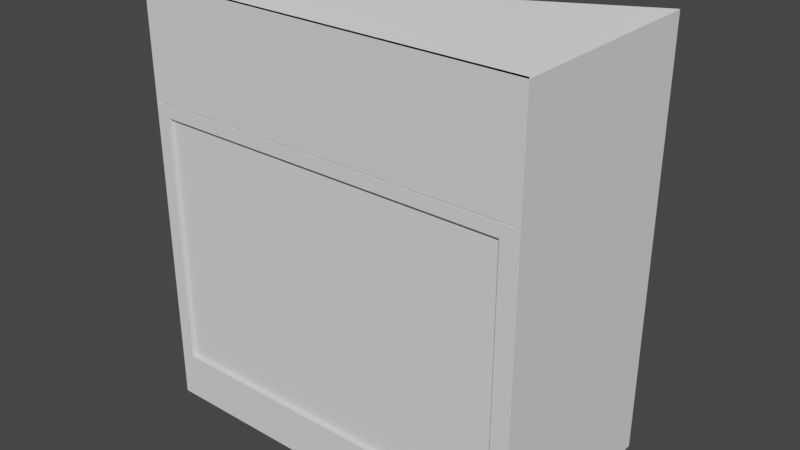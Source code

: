 # Source: BildschirmTafel.blend  (saved by Blender 2.80.60; exported with 4.5.12 LTS)
import bpy
from mathutils import Matrix  # noqa: F401  (used for matrix-valued properties, if any)

bpy.ops.wm.read_factory_settings(use_empty=True)
scene = bpy.context.scene
scene.name = 'Scene'

# ---- collections
col_collection = bpy.data.collections.new('Collection'); scene.collection.children.link(col_collection)

# ---- world
world_world = bpy.data.worlds.new('World'); scene.world = world_world
world_world.use_nodes = True; world_world.node_tree.nodes.clear()
_N = world_world.node_tree.nodes; _L = world_world.node_tree.links
n0 = _N.new('ShaderNodeOutputWorld'); n0.name = 'World Output'; n0.location = (300, 300)
n1 = _N.new('ShaderNodeBackground'); n1.name = 'Background'; n1.location = (10, 300)
n1.inputs[0].default_value = (0.05088, 0.05088, 0.05088, 1.0)
_L.new(n1.outputs[0], n0.inputs[0])
n0.is_active_output = True
world_world.color = (0.05088, 0.05088, 0.05088)
world_world.use_sun_shadow = False
world_world.sun_shadow_jitter_overblur = 0.0

# ---- meshes
me_cube_001 = bpy.data.meshes.new('Cube.001')
me_cube_001.from_pydata([(-0.5, -0.5, -0.5), (-0.5, -0.5, 0.5), (0.5, -0.5, -0.5), (0.5, -0.5, 0.5), (0.5, 0.5, -0.5), (0.5, 0.5, 0.5), (-0.5, -0.5, -0.3867), (0.5, -0.5, -0.3867), (-0.5, -0.5, 0.2388), (0.5, -0.5, 0.2388), (0.5, -0.5, 0.2103), (-0.5, -0.5, 0.2103), (0.4545, -0.5, -0.5), (0.4545, -0.5, -0.3867), (0.4545, -0.5, 0.2388), (0.4545, -0.5, 0.2103), (-0.4642, -0.5, -0.3867), (-0.4642, -0.5, 0.2388), (-0.4642, -0.5, 0.2103), (-0.4642, -0.5, -0.5), (0.5, -0.5, -0.4542), (-0.5, -0.5, -0.4542), (0.4545, -0.5, -0.4542), (-0.4642, -0.5, -0.4542), (0.4545, -0.4802, 0.2103), (0.4545, -0.4802, -0.3867), (-0.4642, -0.4802, -0.3867), (-0.4642, -0.4802, 0.2103), (-0.5, -0.5, 0.2423), (-0.5, -0.5, 0.5035), (0.5, -0.5, 0.5035), (0.5, -0.5, 0.2423), (-0.4766, -0.4936, 0.2388), (0.4476, -0.4936, 0.2388), (-0.4766, -0.4936, 0.2423), (0.4476, -0.4936, 0.2423), (0.4545, -0.5041, -0.3867), (-0.4642, -0.5041, -0.3867), (0.4545, -0.5041, -0.4542), (-0.4642, -0.5041, -0.4542)], [], [(4, 5, 3, 9, 10, 7, 20, 2), (0, 21, 6, 11, 8, 1, 5, 4), (8, 9, 33, 32), (2, 12, 19, 0, 4), (23, 16, 6, 21), (18, 17, 8, 11), (16, 18, 11, 6), (7, 10, 15, 13), (10, 9, 14, 15), (20, 7, 13, 22), (13, 15, 24, 25), (15, 14, 17, 18), (16, 23, 39, 37), (12, 22, 23, 19), (2, 20, 22, 12), (19, 23, 21, 0), (25, 24, 27, 26), (18, 16, 26, 27), (15, 18, 27, 24), (16, 13, 25, 26), (28, 31, 30, 29), (3, 1, 29, 30), (9, 3, 30, 31), (1, 8, 28, 29), (32, 33, 35, 34), (9, 31, 35, 33), (31, 28, 34, 35), (28, 8, 32, 34), (38, 36, 37, 39), (13, 16, 37, 36), (23, 22, 38, 39), (22, 13, 36, 38)])
_uv = me_cube_001.uv_layers.new(name='UVMap')
_uv.uv.foreach_set('vector', [0.375, 0.5, 0.625, 0.5, 0.625, 0.75, 0.5597, 0.75, 0.5526, 0.75, 0.4033, 0.75, 0.3865, 0.75, 0.375, 0.75, 0.375, 0.0, 0.3865, 0.0, 0.4033, 0.0, 0.5526, 0.0, 0.5597, 0.0, 0.625, 0.0, 0.625, 0.5, 0.375, 0.5, 0.0, 0.0, 0.0, 0.0, 0.0, 0.0, 0.0, 0.0, 0.375, 0.75, 0.375, 0.7614, 0.375, 0.9911, 0.375, 1.0, 0.375, 0.5, 0.3865, 0.9911, 0.4033, 0.9911, 0.4033, 1.0, 0.3865, 1.0, 0.5526, 0.9911, 0.5597, 0.9911, 0.5597, 1.0, 0.5526, 1.0, 0.4033, 0.9911, 0.5526, 0.9911, 0.5526, 1.0, 0.4033, 1.0, 0.4033, 0.75, 0.5526, 0.75, 0.5526, 0.7614, 0.4033, 0.7614, 0.5526, 0.75, 0.5597, 0.75, 0.5597, 0.7614, 0.5526, 0.7614, 0.3865, 0.75, 0.4033, 0.75, 0.4033, 0.7614, 0.3865, 0.7614, 0.4033, 0.7614, 0.5526, 0.7614, 0.5526, 0.7614, 0.4033, 0.7614, 0.5526, 0.7614, 0.5597, 0.7614, 0.5597, 0.9911, 0.5526, 0.9911, 0.4033, 0.9911, 0.3865, 0.9911, 0.3865, 0.9911, 0.4033, 0.9911, 0.375, 0.7614, 0.3865, 0.7614, 0.3865, 0.9911, 0.375, 0.9911, 0.375, 0.75, 0.3865, 0.75, 0.3865, 0.7614, 0.375, 0.7614, 0.375, 0.9911, 0.3865, 0.9911, 0.3865, 1.0, 0.375, 1.0, 0.4033, 0.7614, 0.5526, 0.7614, 0.5526, 0.9911, 0.4033, 0.9911, 0.5526, 0.9911, 0.4033, 0.9911, 0.4033, 0.9911, 0.5526, 0.9911, 0.5526, 0.7614, 0.5526, 0.9911, 0.5526, 0.9911, 0.5526, 0.7614, 0.4033, 0.9911, 0.4033, 0.7614, 0.4033, 0.7614, 0.4033, 0.9911, 0.5597, 0.0, 0.5597, 0.75, 0.625, 0.75, 0.625, 0.0, 0.0, 0.0, 0.0, 0.0, 0.0, 0.0, 0.0, 0.0, 0.5597, 0.75, 0.625, 0.75, 0.625, 0.75, 0.5597, 0.75, 0.625, 0.0, 0.5597, 0.0, 0.5597, 0.0, 0.625, 0.0, 0.0, 0.0, 0.0, 0.0, 0.0, 0.0, 0.0, 0.0, 0.5597, 0.75, 0.5597, 0.75, 0.5597, 0.7107, 0.5597, 0.75, 0.5597, 0.75, 0.5597, 0.0, 0.5597, 0.01752, 0.5597, 0.7107, 0.5597, 0.0, 0.5597, 0.0, 0.5597, 0.0, 0.5597, 0.01752, 0.3865, 0.7614, 0.4033, 0.7614, 0.4033, 0.9911, 0.3865, 0.9911, 0.4033, 0.7614, 0.4033, 0.9911, 0.4033, 0.9911, 0.4033, 0.7614, 0.3865, 0.9911, 0.3865, 0.7614, 0.3865, 0.7614, 0.3865, 0.9911, 0.3865, 0.7614, 0.4033, 0.7614, 0.4033, 0.7614, 0.3865, 0.7614])
me_cube_001.use_remesh_preserve_volume = False
me_cube_001.use_remesh_preserve_attributes = False
me_cube_001.use_mirror_vertex_groups = False
me_cube_001.update()

# ---- objects
ob_cube = bpy.data.objects.new('Cube', me_cube_001)

# ---- transforms, parenting, visibility, modifiers, constraints
ob_cube.location = (0.0, 0.0, 0.0)
ob_cube.scale = (3.0, 1.6, 3.25)
ob_cube.lineart.crease_threshold = 0.0

# ---- collection membership
col_collection.objects.link(ob_cube)

# ---- scene / render settings (as saved in the file)
scene.frame_start = 1; scene.frame_end = 250; scene.frame_set(1)
scene.render.engine = 'BLENDER_EEVEE_NEXT'
scene.cycles.use_denoising = False
scene.cycles.samples = 128
scene.cycles.sampling_pattern = 'TABULATED_SOBOL'
scene.cycles.use_adaptive_sampling = False
scene.cycles.use_light_tree = False
scene.view_settings.view_transform = 'Filmic'
bpy.context.view_layer.update()

# ---- added for rendering (the .blend has no active camera and no usable light): camera, sun
cam_auto = bpy.data.cameras.new('AutoCamera')
cam_auto.lens = 50.0
cam_auto.sensor_width = 36.0
cam_auto.clip_end = 1000.0
ob_auto_camera = bpy.data.objects.new('AutoCamera', cam_auto)
scene.collection.objects.link(ob_auto_camera)
ob_auto_camera.location = (4.36104, -5.2365, 3.4945)
ob_auto_camera.rotation_euler = (1.09748, -7.21219e-08, 0.694738)
scene.camera = ob_auto_camera
light_auto_sun = bpy.data.lights.new('AutoSun', 'SUN')
light_auto_sun.energy = 3.0
light_auto_sun.angle = 0.0523599
ob_auto_sun = bpy.data.objects.new('AutoSun', light_auto_sun)
scene.collection.objects.link(ob_auto_sun)
ob_auto_sun.rotation_euler = (0.872665, 0.174533, 0.523599)
bpy.context.view_layer.update()
